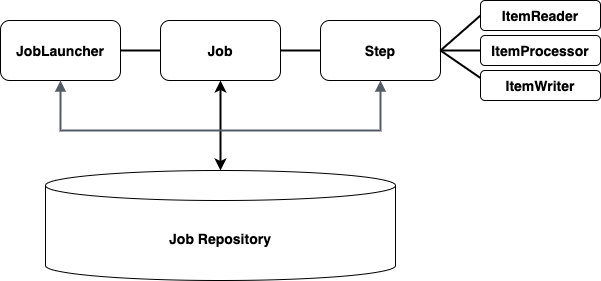

The diagram above was exported from draw.io. Its source (the exported page's mxGraphModel, read from the mxfile embedded in the PNG):
<mxGraphModel dx="1334" dy="1383" grid="1" gridSize="10" guides="1" tooltips="1" connect="1" arrows="1" fold="1" page="1" pageScale="1" pageWidth="827" pageHeight="1169" math="0" shadow="0">
  <root>
    <mxCell id="0" />
    <mxCell id="1" parent="0" />
    <mxCell id="76TIjuf9ZbWjtCM8Q4G--1" value="&lt;b&gt;&lt;font style=&quot;font-size: 14px&quot;&gt;JobLauncher&lt;/font&gt;&lt;/b&gt;" style="rounded=1;whiteSpace=wrap;html=1;" vertex="1" parent="1">
      <mxGeometry x="50" y="180" width="120" height="60" as="geometry" />
    </mxCell>
    <mxCell id="76TIjuf9ZbWjtCM8Q4G--2" value="&lt;b&gt;&lt;font style=&quot;font-size: 14px&quot;&gt;Job&lt;/font&gt;&lt;/b&gt;" style="rounded=1;whiteSpace=wrap;html=1;" vertex="1" parent="1">
      <mxGeometry x="210" y="180" width="120" height="60" as="geometry" />
    </mxCell>
    <mxCell id="76TIjuf9ZbWjtCM8Q4G--3" value="&lt;b&gt;&lt;font style=&quot;font-size: 14px&quot;&gt;Step&lt;/font&gt;&lt;/b&gt;" style="rounded=1;whiteSpace=wrap;html=1;" vertex="1" parent="1">
      <mxGeometry x="370" y="180" width="120" height="60" as="geometry" />
    </mxCell>
    <mxCell id="76TIjuf9ZbWjtCM8Q4G--4" value="&lt;b&gt;&lt;font style=&quot;font-size: 14px&quot;&gt;ItemReader&lt;/font&gt;&lt;/b&gt;" style="rounded=1;whiteSpace=wrap;html=1;" vertex="1" parent="1">
      <mxGeometry x="530" y="160" width="120" height="30" as="geometry" />
    </mxCell>
    <mxCell id="76TIjuf9ZbWjtCM8Q4G--5" value="&lt;b&gt;&lt;font style=&quot;font-size: 14px&quot;&gt;ItemProcessor&lt;/font&gt;&lt;/b&gt;" style="rounded=1;whiteSpace=wrap;html=1;" vertex="1" parent="1">
      <mxGeometry x="530" y="195" width="120" height="30" as="geometry" />
    </mxCell>
    <mxCell id="76TIjuf9ZbWjtCM8Q4G--6" value="&lt;b&gt;&lt;font style=&quot;font-size: 14px&quot;&gt;ItemWriter&lt;/font&gt;&lt;/b&gt;" style="rounded=1;whiteSpace=wrap;html=1;" vertex="1" parent="1">
      <mxGeometry x="530" y="230" width="120" height="30" as="geometry" />
    </mxCell>
    <mxCell id="76TIjuf9ZbWjtCM8Q4G--7" value="" style="endArrow=none;html=1;exitX=1;exitY=0.5;exitDx=0;exitDy=0;entryX=0;entryY=0.5;entryDx=0;entryDy=0;strokeWidth=2;" edge="1" parent="1" source="76TIjuf9ZbWjtCM8Q4G--1" target="76TIjuf9ZbWjtCM8Q4G--2">
      <mxGeometry width="50" height="50" relative="1" as="geometry">
        <mxPoint x="390" y="730" as="sourcePoint" />
        <mxPoint x="440" y="680" as="targetPoint" />
      </mxGeometry>
    </mxCell>
    <mxCell id="76TIjuf9ZbWjtCM8Q4G--8" value="" style="endArrow=none;html=1;exitX=1;exitY=0.5;exitDx=0;exitDy=0;entryX=0;entryY=0.5;entryDx=0;entryDy=0;strokeWidth=2;" edge="1" parent="1" source="76TIjuf9ZbWjtCM8Q4G--2" target="76TIjuf9ZbWjtCM8Q4G--3">
      <mxGeometry width="50" height="50" relative="1" as="geometry">
        <mxPoint x="170" y="220" as="sourcePoint" />
        <mxPoint x="220" y="220" as="targetPoint" />
      </mxGeometry>
    </mxCell>
    <mxCell id="76TIjuf9ZbWjtCM8Q4G--10" value="" style="endArrow=none;html=1;exitX=1;exitY=0.5;exitDx=0;exitDy=0;entryX=0;entryY=0.5;entryDx=0;entryDy=0;strokeWidth=2;" edge="1" parent="1" source="76TIjuf9ZbWjtCM8Q4G--3" target="76TIjuf9ZbWjtCM8Q4G--4">
      <mxGeometry width="50" height="50" relative="1" as="geometry">
        <mxPoint x="340" y="220" as="sourcePoint" />
        <mxPoint x="380" y="220" as="targetPoint" />
      </mxGeometry>
    </mxCell>
    <mxCell id="76TIjuf9ZbWjtCM8Q4G--11" value="" style="endArrow=none;html=1;exitX=0;exitY=0.5;exitDx=0;exitDy=0;strokeWidth=2;entryX=1;entryY=0.5;entryDx=0;entryDy=0;" edge="1" parent="1" source="76TIjuf9ZbWjtCM8Q4G--5" target="76TIjuf9ZbWjtCM8Q4G--3">
      <mxGeometry width="50" height="50" relative="1" as="geometry">
        <mxPoint x="500" y="220" as="sourcePoint" />
        <mxPoint x="490" y="205" as="targetPoint" />
      </mxGeometry>
    </mxCell>
    <mxCell id="76TIjuf9ZbWjtCM8Q4G--12" value="" style="endArrow=none;html=1;exitX=1;exitY=0.5;exitDx=0;exitDy=0;strokeWidth=2;entryX=0;entryY=0.25;entryDx=0;entryDy=0;" edge="1" parent="1" source="76TIjuf9ZbWjtCM8Q4G--3" target="76TIjuf9ZbWjtCM8Q4G--6">
      <mxGeometry width="50" height="50" relative="1" as="geometry">
        <mxPoint x="540" y="215" as="sourcePoint" />
        <mxPoint x="500" y="215" as="targetPoint" />
      </mxGeometry>
    </mxCell>
    <mxCell id="76TIjuf9ZbWjtCM8Q4G--13" value="&lt;b&gt;&lt;font style=&quot;font-size: 14px&quot;&gt;Job Repository&lt;/font&gt;&lt;/b&gt;" style="shape=cylinder3;whiteSpace=wrap;html=1;boundedLbl=1;backgroundOutline=1;size=15;" vertex="1" parent="1">
      <mxGeometry x="95" y="330" width="350" height="110" as="geometry" />
    </mxCell>
    <mxCell id="76TIjuf9ZbWjtCM8Q4G--14" value="" style="endArrow=classic;startArrow=classic;html=1;strokeWidth=2;entryX=0.5;entryY=1;entryDx=0;entryDy=0;exitX=0.5;exitY=0;exitDx=0;exitDy=0;exitPerimeter=0;" edge="1" parent="1" source="76TIjuf9ZbWjtCM8Q4G--13" target="76TIjuf9ZbWjtCM8Q4G--2">
      <mxGeometry width="50" height="50" relative="1" as="geometry">
        <mxPoint x="390" y="420" as="sourcePoint" />
        <mxPoint x="440" y="370" as="targetPoint" />
      </mxGeometry>
    </mxCell>
    <mxCell id="76TIjuf9ZbWjtCM8Q4G--15" value="" style="edgeStyle=orthogonalEdgeStyle;html=1;endArrow=block;elbow=vertical;startArrow=block;startFill=1;endFill=1;strokeColor=#545B64;rounded=0;exitX=0.5;exitY=1;exitDx=0;exitDy=0;entryX=0.5;entryY=1;entryDx=0;entryDy=0;strokeWidth=2;" edge="1" parent="1" source="76TIjuf9ZbWjtCM8Q4G--1" target="76TIjuf9ZbWjtCM8Q4G--3">
      <mxGeometry width="100" relative="1" as="geometry">
        <mxPoint x="360" y="400" as="sourcePoint" />
        <mxPoint x="460" y="400" as="targetPoint" />
        <Array as="points">
          <mxPoint x="110" y="290" />
          <mxPoint x="430" y="290" />
        </Array>
      </mxGeometry>
    </mxCell>
  </root>
</mxGraphModel>